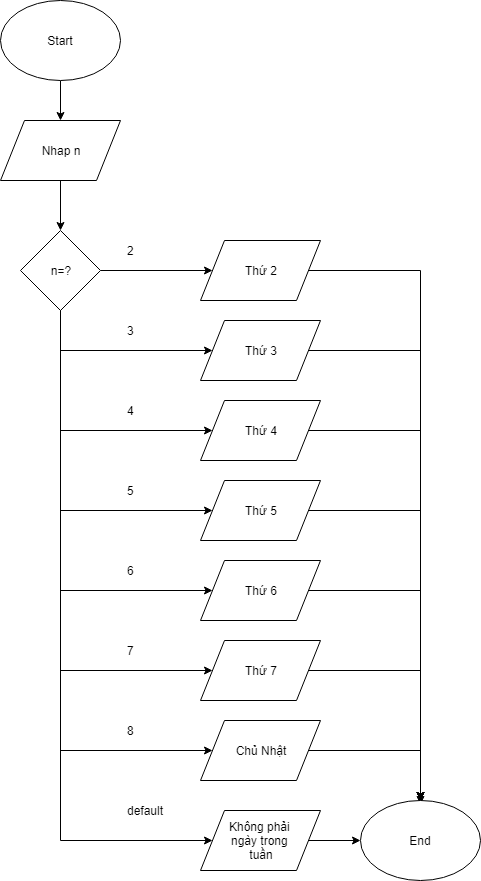

The diagram above was exported from draw.io. Its source (the exported page's mxGraphModel, read from the mxfile embedded in the PNG):
<mxGraphModel dx="714" dy="467" grid="1" gridSize="10" guides="1" tooltips="1" connect="1" arrows="1" fold="1" page="1" pageScale="1" pageWidth="850" pageHeight="1100" math="0" shadow="0">
  <root>
    <mxCell id="0" />
    <mxCell id="1" parent="0" />
    <mxCell id="syBV6Qkc0-4hbHii_len-5" style="edgeStyle=orthogonalEdgeStyle;rounded=0;orthogonalLoop=1;jettySize=auto;html=1;entryX=0.5;entryY=0;entryDx=0;entryDy=0;" edge="1" parent="1" source="syBV6Qkc0-4hbHii_len-2" target="syBV6Qkc0-4hbHii_len-3">
      <mxGeometry relative="1" as="geometry" />
    </mxCell>
    <mxCell id="syBV6Qkc0-4hbHii_len-2" value="Start" style="ellipse;whiteSpace=wrap;html=1;" vertex="1" parent="1">
      <mxGeometry x="200" y="40" width="120" height="80" as="geometry" />
    </mxCell>
    <mxCell id="syBV6Qkc0-4hbHii_len-6" style="edgeStyle=orthogonalEdgeStyle;rounded=0;orthogonalLoop=1;jettySize=auto;html=1;entryX=0.5;entryY=0;entryDx=0;entryDy=0;" edge="1" parent="1" source="syBV6Qkc0-4hbHii_len-3" target="syBV6Qkc0-4hbHii_len-4">
      <mxGeometry relative="1" as="geometry" />
    </mxCell>
    <mxCell id="syBV6Qkc0-4hbHii_len-3" value="Nhap n" style="shape=parallelogram;perimeter=parallelogramPerimeter;whiteSpace=wrap;html=1;" vertex="1" parent="1">
      <mxGeometry x="200" y="160" width="120" height="60" as="geometry" />
    </mxCell>
    <mxCell id="syBV6Qkc0-4hbHii_len-23" style="edgeStyle=orthogonalEdgeStyle;rounded=0;orthogonalLoop=1;jettySize=auto;html=1;entryX=0;entryY=0.5;entryDx=0;entryDy=0;exitX=1;exitY=0.5;exitDx=0;exitDy=0;" edge="1" parent="1" source="syBV6Qkc0-4hbHii_len-4" target="syBV6Qkc0-4hbHii_len-7">
      <mxGeometry relative="1" as="geometry" />
    </mxCell>
    <mxCell id="syBV6Qkc0-4hbHii_len-24" style="edgeStyle=orthogonalEdgeStyle;rounded=0;orthogonalLoop=1;jettySize=auto;html=1;entryX=0;entryY=0.5;entryDx=0;entryDy=0;" edge="1" parent="1" source="syBV6Qkc0-4hbHii_len-4" target="syBV6Qkc0-4hbHii_len-8">
      <mxGeometry relative="1" as="geometry">
        <Array as="points">
          <mxPoint x="260" y="390" />
        </Array>
      </mxGeometry>
    </mxCell>
    <mxCell id="syBV6Qkc0-4hbHii_len-25" style="edgeStyle=orthogonalEdgeStyle;rounded=0;orthogonalLoop=1;jettySize=auto;html=1;entryX=0;entryY=0.5;entryDx=0;entryDy=0;" edge="1" parent="1" source="syBV6Qkc0-4hbHii_len-4" target="syBV6Qkc0-4hbHii_len-9">
      <mxGeometry relative="1" as="geometry">
        <Array as="points">
          <mxPoint x="260" y="470" />
        </Array>
      </mxGeometry>
    </mxCell>
    <mxCell id="syBV6Qkc0-4hbHii_len-26" style="edgeStyle=orthogonalEdgeStyle;rounded=0;orthogonalLoop=1;jettySize=auto;html=1;entryX=0;entryY=0.5;entryDx=0;entryDy=0;" edge="1" parent="1" source="syBV6Qkc0-4hbHii_len-4" target="syBV6Qkc0-4hbHii_len-10">
      <mxGeometry relative="1" as="geometry">
        <Array as="points">
          <mxPoint x="260" y="550" />
        </Array>
      </mxGeometry>
    </mxCell>
    <mxCell id="syBV6Qkc0-4hbHii_len-27" style="edgeStyle=orthogonalEdgeStyle;rounded=0;orthogonalLoop=1;jettySize=auto;html=1;entryX=0;entryY=0.5;entryDx=0;entryDy=0;" edge="1" parent="1" source="syBV6Qkc0-4hbHii_len-4" target="syBV6Qkc0-4hbHii_len-13">
      <mxGeometry relative="1" as="geometry">
        <Array as="points">
          <mxPoint x="260" y="790" />
        </Array>
      </mxGeometry>
    </mxCell>
    <mxCell id="syBV6Qkc0-4hbHii_len-28" style="edgeStyle=orthogonalEdgeStyle;rounded=0;orthogonalLoop=1;jettySize=auto;html=1;entryX=0;entryY=0.5;entryDx=0;entryDy=0;" edge="1" parent="1" source="syBV6Qkc0-4hbHii_len-4" target="syBV6Qkc0-4hbHii_len-11">
      <mxGeometry relative="1" as="geometry">
        <Array as="points">
          <mxPoint x="260" y="630" />
        </Array>
      </mxGeometry>
    </mxCell>
    <mxCell id="syBV6Qkc0-4hbHii_len-29" style="edgeStyle=orthogonalEdgeStyle;rounded=0;orthogonalLoop=1;jettySize=auto;html=1;entryX=0;entryY=0.5;entryDx=0;entryDy=0;" edge="1" parent="1" source="syBV6Qkc0-4hbHii_len-4" target="syBV6Qkc0-4hbHii_len-12">
      <mxGeometry relative="1" as="geometry">
        <Array as="points">
          <mxPoint x="260" y="710" />
        </Array>
      </mxGeometry>
    </mxCell>
    <mxCell id="syBV6Qkc0-4hbHii_len-46" style="edgeStyle=orthogonalEdgeStyle;rounded=0;orthogonalLoop=1;jettySize=auto;html=1;entryX=0;entryY=0.5;entryDx=0;entryDy=0;" edge="1" parent="1" source="syBV6Qkc0-4hbHii_len-4" target="syBV6Qkc0-4hbHii_len-45">
      <mxGeometry relative="1" as="geometry">
        <Array as="points">
          <mxPoint x="260" y="880" />
        </Array>
      </mxGeometry>
    </mxCell>
    <mxCell id="syBV6Qkc0-4hbHii_len-4" value="n=?" style="rhombus;whiteSpace=wrap;html=1;" vertex="1" parent="1">
      <mxGeometry x="220" y="270" width="80" height="80" as="geometry" />
    </mxCell>
    <mxCell id="syBV6Qkc0-4hbHii_len-36" style="edgeStyle=orthogonalEdgeStyle;rounded=0;orthogonalLoop=1;jettySize=auto;html=1;entryX=0.5;entryY=0;entryDx=0;entryDy=0;" edge="1" parent="1" source="syBV6Qkc0-4hbHii_len-7" target="syBV6Qkc0-4hbHii_len-30">
      <mxGeometry relative="1" as="geometry" />
    </mxCell>
    <mxCell id="syBV6Qkc0-4hbHii_len-7" value="Thứ 2" style="shape=parallelogram;perimeter=parallelogramPerimeter;whiteSpace=wrap;html=1;" vertex="1" parent="1">
      <mxGeometry x="400" y="280" width="120" height="60" as="geometry" />
    </mxCell>
    <mxCell id="syBV6Qkc0-4hbHii_len-37" style="edgeStyle=orthogonalEdgeStyle;rounded=0;orthogonalLoop=1;jettySize=auto;html=1;" edge="1" parent="1" source="syBV6Qkc0-4hbHii_len-8">
      <mxGeometry relative="1" as="geometry">
        <mxPoint x="620" y="844" as="targetPoint" />
      </mxGeometry>
    </mxCell>
    <mxCell id="syBV6Qkc0-4hbHii_len-8" value="Thứ 3" style="shape=parallelogram;perimeter=parallelogramPerimeter;whiteSpace=wrap;html=1;" vertex="1" parent="1">
      <mxGeometry x="400" y="360" width="120" height="60" as="geometry" />
    </mxCell>
    <mxCell id="syBV6Qkc0-4hbHii_len-35" style="edgeStyle=orthogonalEdgeStyle;rounded=0;orthogonalLoop=1;jettySize=auto;html=1;" edge="1" parent="1" source="syBV6Qkc0-4hbHii_len-9">
      <mxGeometry relative="1" as="geometry">
        <mxPoint x="620" y="840" as="targetPoint" />
      </mxGeometry>
    </mxCell>
    <mxCell id="syBV6Qkc0-4hbHii_len-9" value="Thứ 4" style="shape=parallelogram;perimeter=parallelogramPerimeter;whiteSpace=wrap;html=1;" vertex="1" parent="1">
      <mxGeometry x="400" y="440" width="120" height="60" as="geometry" />
    </mxCell>
    <mxCell id="syBV6Qkc0-4hbHii_len-34" style="edgeStyle=orthogonalEdgeStyle;rounded=0;orthogonalLoop=1;jettySize=auto;html=1;" edge="1" parent="1" source="syBV6Qkc0-4hbHii_len-10">
      <mxGeometry relative="1" as="geometry">
        <mxPoint x="620" y="840" as="targetPoint" />
      </mxGeometry>
    </mxCell>
    <mxCell id="syBV6Qkc0-4hbHii_len-10" value="Thứ 5" style="shape=parallelogram;perimeter=parallelogramPerimeter;whiteSpace=wrap;html=1;" vertex="1" parent="1">
      <mxGeometry x="400" y="520" width="120" height="60" as="geometry" />
    </mxCell>
    <mxCell id="syBV6Qkc0-4hbHii_len-33" style="edgeStyle=orthogonalEdgeStyle;rounded=0;orthogonalLoop=1;jettySize=auto;html=1;" edge="1" parent="1" source="syBV6Qkc0-4hbHii_len-11">
      <mxGeometry relative="1" as="geometry">
        <mxPoint x="620" y="840" as="targetPoint" />
      </mxGeometry>
    </mxCell>
    <mxCell id="syBV6Qkc0-4hbHii_len-11" value="Thứ 6" style="shape=parallelogram;perimeter=parallelogramPerimeter;whiteSpace=wrap;html=1;" vertex="1" parent="1">
      <mxGeometry x="400" y="600" width="120" height="60" as="geometry" />
    </mxCell>
    <mxCell id="syBV6Qkc0-4hbHii_len-32" style="edgeStyle=orthogonalEdgeStyle;rounded=0;orthogonalLoop=1;jettySize=auto;html=1;" edge="1" parent="1" source="syBV6Qkc0-4hbHii_len-12">
      <mxGeometry relative="1" as="geometry">
        <mxPoint x="620" y="840" as="targetPoint" />
      </mxGeometry>
    </mxCell>
    <mxCell id="syBV6Qkc0-4hbHii_len-12" value="Thứ 7" style="shape=parallelogram;perimeter=parallelogramPerimeter;whiteSpace=wrap;html=1;" vertex="1" parent="1">
      <mxGeometry x="400" y="680" width="120" height="60" as="geometry" />
    </mxCell>
    <mxCell id="syBV6Qkc0-4hbHii_len-31" style="edgeStyle=orthogonalEdgeStyle;rounded=0;orthogonalLoop=1;jettySize=auto;html=1;entryX=0.5;entryY=0;entryDx=0;entryDy=0;" edge="1" parent="1" source="syBV6Qkc0-4hbHii_len-13" target="syBV6Qkc0-4hbHii_len-30">
      <mxGeometry relative="1" as="geometry" />
    </mxCell>
    <mxCell id="syBV6Qkc0-4hbHii_len-13" value="Chủ Nhật" style="shape=parallelogram;perimeter=parallelogramPerimeter;whiteSpace=wrap;html=1;" vertex="1" parent="1">
      <mxGeometry x="400" y="760" width="120" height="60" as="geometry" />
    </mxCell>
    <mxCell id="syBV6Qkc0-4hbHii_len-30" value="End" style="ellipse;whiteSpace=wrap;html=1;" vertex="1" parent="1">
      <mxGeometry x="560" y="840" width="120" height="80" as="geometry" />
    </mxCell>
    <mxCell id="syBV6Qkc0-4hbHii_len-38" value="2" style="text;html=1;resizable=0;autosize=1;align=center;verticalAlign=middle;points=[];fillColor=none;strokeColor=none;rounded=0;" vertex="1" parent="1">
      <mxGeometry x="320" y="280" width="20" height="20" as="geometry" />
    </mxCell>
    <mxCell id="syBV6Qkc0-4hbHii_len-39" value="3" style="text;html=1;resizable=0;autosize=1;align=center;verticalAlign=middle;points=[];fillColor=none;strokeColor=none;rounded=0;" vertex="1" parent="1">
      <mxGeometry x="320" y="360" width="20" height="20" as="geometry" />
    </mxCell>
    <mxCell id="syBV6Qkc0-4hbHii_len-40" value="4" style="text;html=1;resizable=0;autosize=1;align=center;verticalAlign=middle;points=[];fillColor=none;strokeColor=none;rounded=0;" vertex="1" parent="1">
      <mxGeometry x="320" y="440" width="20" height="20" as="geometry" />
    </mxCell>
    <mxCell id="syBV6Qkc0-4hbHii_len-41" value="5" style="text;html=1;resizable=0;autosize=1;align=center;verticalAlign=middle;points=[];fillColor=none;strokeColor=none;rounded=0;" vertex="1" parent="1">
      <mxGeometry x="320" y="520" width="20" height="20" as="geometry" />
    </mxCell>
    <mxCell id="syBV6Qkc0-4hbHii_len-42" value="6" style="text;html=1;resizable=0;autosize=1;align=center;verticalAlign=middle;points=[];fillColor=none;strokeColor=none;rounded=0;" vertex="1" parent="1">
      <mxGeometry x="320" y="600" width="20" height="20" as="geometry" />
    </mxCell>
    <mxCell id="syBV6Qkc0-4hbHii_len-43" value="7" style="text;html=1;resizable=0;autosize=1;align=center;verticalAlign=middle;points=[];fillColor=none;strokeColor=none;rounded=0;" vertex="1" parent="1">
      <mxGeometry x="320" y="680" width="20" height="20" as="geometry" />
    </mxCell>
    <mxCell id="syBV6Qkc0-4hbHii_len-44" value="8" style="text;html=1;resizable=0;autosize=1;align=center;verticalAlign=middle;points=[];fillColor=none;strokeColor=none;rounded=0;" vertex="1" parent="1">
      <mxGeometry x="320" y="760" width="20" height="20" as="geometry" />
    </mxCell>
    <mxCell id="syBV6Qkc0-4hbHii_len-48" style="edgeStyle=orthogonalEdgeStyle;rounded=0;orthogonalLoop=1;jettySize=auto;html=1;entryX=0;entryY=0.5;entryDx=0;entryDy=0;" edge="1" parent="1" source="syBV6Qkc0-4hbHii_len-45" target="syBV6Qkc0-4hbHii_len-30">
      <mxGeometry relative="1" as="geometry" />
    </mxCell>
    <mxCell id="syBV6Qkc0-4hbHii_len-45" value="Không phải&amp;nbsp;&lt;br&gt;ngày trong&amp;nbsp;&lt;br&gt;tuần&lt;br&gt;" style="shape=parallelogram;perimeter=parallelogramPerimeter;whiteSpace=wrap;html=1;" vertex="1" parent="1">
      <mxGeometry x="400" y="850" width="120" height="60" as="geometry" />
    </mxCell>
    <mxCell id="syBV6Qkc0-4hbHii_len-47" value="default&lt;br&gt;" style="text;html=1;resizable=0;autosize=1;align=center;verticalAlign=middle;points=[];fillColor=none;strokeColor=none;rounded=0;" vertex="1" parent="1">
      <mxGeometry x="320" y="840" width="50" height="20" as="geometry" />
    </mxCell>
  </root>
</mxGraphModel>